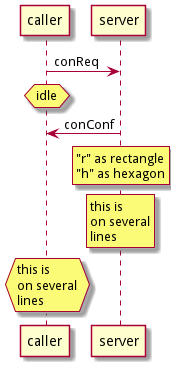

The diagram above was rendered by PlantUML. Its source (embedded in the PNG):
@startuml
caller -> server : conReq
hnote over caller : idle
caller <- server : conConf
rnote over server
"r" as rectangle
"h" as hexagon
endrnote
rnote over server
this is
on several
lines
endrnote
hnote over caller
this is
on several
lines
endhnote
@enduml